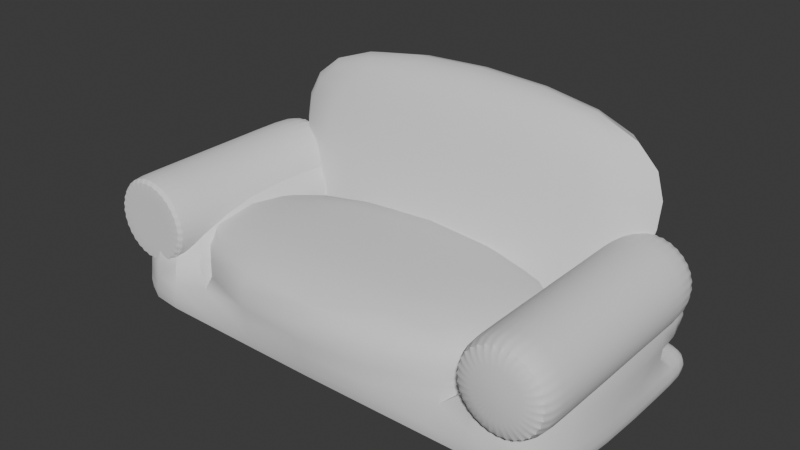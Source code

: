 # Source: zetel.blend  (saved by Blender 5.0.109; exported with 4.5.12 LTS)
import bpy
from mathutils import Matrix  # noqa: F401  (used for matrix-valued properties, if any)

bpy.ops.wm.read_factory_settings(use_empty=True)
scene = bpy.context.scene
scene.name = 'Scene'

# ---- collections
col_collection = bpy.data.collections.new('Collection'); scene.collection.children.link(col_collection)

# ---- node groups
ng_smooth_by_angle = bpy.data.node_groups.new('Smooth by Angle', 'GeometryNodeTree')
_s = ng_smooth_by_angle.interface.new_socket(name='Mesh', in_out='OUTPUT', socket_type='NodeSocketGeometry')
_s = ng_smooth_by_angle.interface.new_socket(name='Mesh', in_out='INPUT', socket_type='NodeSocketGeometry')
_s = ng_smooth_by_angle.interface.new_socket(name='Angle', in_out='INPUT', socket_type='NodeSocketFloat')
_s.subtype = 'ANGLE'
_s.default_value = 0.5236
_s.min_value = 0.0
_s.max_value = 3.142
_s.description = 'Maximum face angle for smooth edges'
_s = ng_smooth_by_angle.interface.new_socket(name='Ignore Sharpness', in_out='INPUT', socket_type='NodeSocketBool')
_s.force_non_field = True
ng_smooth_by_angle.is_modifier = True
_N = ng_smooth_by_angle.nodes; _L = ng_smooth_by_angle.links
n0 = _N.new('GeometryNodeSetShadeSmooth'); n0.name = 'Set Shade Smooth'; n0.location = (120, -80)
n0.domain = 'EDGE'
n1 = _N.new('GeometryNodeSetShadeSmooth'); n1.name = 'Set Shade Smooth.001'; n1.location = (300, -80)
n2 = _N.new('NodeGroupOutput'); n2.name = 'Group Output'; n2.location = (480, -80)
n3 = _N.new('GeometryNodeInputMeshEdgeAngle'); n3.name = 'Edge Angle'; n3.location = (-440, -240)
n4 = _N.new('NodeGroupInput'); n4.name = 'Group Input'; n4.location = (-80, -80)
n5 = _N.new('GeometryNodeInputEdgeSmooth'); n5.name = 'Is Edge Smooth'; n5.location = (-260, -120)
n6 = _N.new('GeometryNodeInputShadeSmooth'); n6.name = 'Is Shade Smooth'; n6.location = (-440, -397)
n7 = _N.new('FunctionNodeCompare'); n7.name = 'Compare'; n7.location = (-260, -260)
n7.operation = 'LESS_EQUAL'
n7.inputs[6].default_value = (0.0, 0.0, 0.0, 0.0)
n7.inputs[7].default_value = (0.0, 0.0, 0.0, 0.0)
n8 = _N.new('FunctionNodeBooleanMath'); n8.name = 'Boolean Math.001'; n8.location = (-80, -260)
n9 = _N.new('NodeGroupInput'); n9.name = 'Group Input.001'; n9.location = (-440, -329)
n10 = _N.new('NodeGroupInput'); n10.name = 'Group Input.002'; n10.location = (-259, -189)
n11 = _N.new('FunctionNodeBooleanMath'); n11.name = 'Boolean Math'; n11.location = (-80, -149)
n11.operation = 'OR'
n12 = _N.new('FunctionNodeBooleanMath'); n12.name = 'Boolean Math.002'; n12.location = (-260, -380)
n12.operation = 'OR'
n13 = _N.new('NodeGroupInput'); n13.name = 'Group Input.003'; n13.location = (-440, -460)
_L.new(n3.outputs[0], n7.inputs[0])
_L.new(n1.outputs[0], n2.inputs[0])
_L.new(n9.outputs[1], n7.inputs[1])
_L.new(n7.outputs[0], n8.inputs[0])
_L.new(n4.outputs[0], n0.inputs[0])
_L.new(n0.outputs[0], n1.inputs[0])
_L.new(n8.outputs[0], n0.inputs[2])
_L.new(n10.outputs[2], n11.inputs[1])
_L.new(n5.outputs[0], n11.inputs[0])
_L.new(n11.outputs[0], n0.inputs[1])
_L.new(n13.outputs[2], n12.inputs[1])
_L.new(n6.outputs[0], n12.inputs[0])
_L.new(n12.outputs[0], n8.inputs[1])
n2.is_active_output = True

# ---- world
world_world = bpy.data.worlds.new('World'); scene.world = world_world
world_world.use_nodes = True; world_world.node_tree.nodes.clear()
_N = world_world.node_tree.nodes; _L = world_world.node_tree.links
n0 = _N.new('ShaderNodeOutputWorld'); n0.name = 'World Output'; n0.location = (200, 100)
n1 = _N.new('ShaderNodeBackground'); n1.name = 'Background'; n1.location = (-200, 100)
n1.inputs[0].default_value = (0.05088, 0.05088, 0.05088, 1.0)
_L.new(n1.outputs[0], n0.inputs[0])
n0.is_active_output = True
world_world.color = (0.05088, 0.05088, 0.05088)
world_world.sun_shadow_jitter_overblur = 0.0

# ---- meshes
me_cube_001 = bpy.data.meshes.new('Cube.001')
me_cube_001.from_pydata([(-0.5, -0.3, 0.0), (-0.35, -0.3, 0.1), (-0.5, 0.2, 0.0), (-0.35, 0.1, 0.1), (0.5, -0.3, 0.0), (0.35, -0.3, 0.1), (0.5, 0.2, 0.0), (0.35, 0.1, 0.1), (-0.5, 0.3, 0.1), (-0.5, 0.3, 0.0), (0.5, 0.3, 0.0), (0.5, 0.3, 0.1), (-0.5, 0.2, 0.6), (0.5, 0.2, 0.6), (-0.5, 0.4, 0.6), (0.5, 0.4, 0.6), (-0.6, 0.2, 0.0), (-0.6, -0.3, 0.0), (-0.6, -0.3, 0.1), (-0.6, 0.2, 0.1), (-0.6, 0.3, 0.1), (-0.6, 0.3, 0.0), (0.6, 0.2, 0.1), (0.6, 0.2, 0.0), (0.6, -0.3, 0.0), (0.6, -0.3, 0.1), (0.6, 0.3, 0.1), (0.6, 0.3, 0.0), (-0.35, -0.3, 0.3), (-0.35, 0.2, 0.3), (0.35, -0.3, 0.3), (0.6, -0.3, 0.3), (0.35, 0.2, 0.3), (-0.6, -0.3, 0.3), (-0.6, 0.2, 0.3), (0.6, 0.2, 0.3), (0.5, -0.2752, 0.355), (0.5, 0.1752, 0.355), (-0.5, 0.1752, 0.355), (-0.5, -0.2752, 0.355), (-0.4795, 0.1752, 0.353), (-0.4795, -0.2752, 0.353), (-0.4598, 0.1752, 0.347), (-0.4598, -0.2752, 0.347), (-0.4417, 0.1752, 0.3373), (-0.4417, -0.2752, 0.3373), (-0.4258, 0.1752, 0.3242), (-0.4258, -0.2752, 0.3242), (-0.4127, 0.1752, 0.3083), (-0.4127, -0.2752, 0.3083), (-0.403, 0.1752, 0.2902), (-0.403, -0.2752, 0.2902), (-0.397, 0.1752, 0.2705), (-0.397, -0.2752, 0.2705), (-0.395, 0.1752, 0.25), (-0.395, -0.2752, 0.25), (-0.397, 0.1752, 0.2295), (-0.397, -0.2752, 0.2295), (-0.403, 0.1752, 0.2098), (-0.403, -0.2752, 0.2098), (-0.4127, 0.1752, 0.1917), (-0.4127, -0.2752, 0.1917), (-0.4258, 0.1752, 0.1758), (-0.4258, -0.2752, 0.1758), (-0.4417, 0.1752, 0.1627), (-0.4417, -0.2752, 0.1627), (-0.4598, 0.1752, 0.153), (-0.4598, -0.2752, 0.153), (-0.4795, 0.1752, 0.147), (-0.4795, -0.2752, 0.147), (-0.5, 0.1752, 0.145), (-0.5, -0.2752, 0.145), (-0.5205, 0.1752, 0.147), (-0.5205, -0.2752, 0.147), (-0.5402, 0.1752, 0.153), (-0.5402, -0.2752, 0.153), (-0.5583, 0.1752, 0.1627), (-0.5583, -0.2752, 0.1627), (-0.5742, 0.1752, 0.1758), (-0.5742, -0.2752, 0.1758), (-0.5873, 0.1752, 0.1917), (-0.5873, -0.2752, 0.1917), (-0.597, 0.1752, 0.2098), (-0.597, -0.2752, 0.2098), (-0.603, 0.1752, 0.2295), (-0.603, -0.2752, 0.2295), (-0.605, 0.1752, 0.25), (-0.605, -0.2752, 0.25), (-0.603, 0.1752, 0.2705), (-0.603, -0.2752, 0.2705), (-0.597, 0.1752, 0.2902), (-0.597, -0.2752, 0.2902), (-0.5873, 0.1752, 0.3083), (-0.5873, -0.2752, 0.3083), (-0.5742, 0.1752, 0.3242), (-0.5742, -0.2752, 0.3242), (-0.5583, 0.1752, 0.3373), (-0.5583, -0.2752, 0.3373), (-0.5402, 0.1752, 0.347), (-0.5402, -0.2752, 0.347), (-0.5205, 0.1752, 0.353), (-0.5205, -0.2752, 0.353), (0.5205, 0.1752, 0.353), (0.5205, -0.2752, 0.353), (0.5402, 0.1752, 0.347), (0.5402, -0.2752, 0.347), (0.5583, 0.1752, 0.3373), (0.5583, -0.2752, 0.3373), (0.5742, 0.1752, 0.3242), (0.5742, -0.2752, 0.3242), (0.5873, 0.1752, 0.3083), (0.5873, -0.2752, 0.3083), (0.597, 0.1752, 0.2902), (0.597, -0.2752, 0.2902), (0.603, 0.1752, 0.2705), (0.603, -0.2752, 0.2705), (0.605, 0.1752, 0.25), (0.605, -0.2752, 0.25), (0.603, 0.1752, 0.2295), (0.603, -0.2752, 0.2295), (0.597, 0.1752, 0.2098), (0.597, -0.2752, 0.2098), (0.5873, 0.1752, 0.1917), (0.5873, -0.2752, 0.1917), (0.5742, 0.1752, 0.1758), (0.5742, -0.2752, 0.1758), (0.5583, 0.1752, 0.1627), (0.5583, -0.2752, 0.1627), (0.5402, 0.1752, 0.153), (0.5402, -0.2752, 0.153), (0.5205, 0.1752, 0.147), (0.5205, -0.2752, 0.147), (0.5, 0.1752, 0.145), (0.5, -0.2752, 0.145), (0.4795, 0.1752, 0.147), (0.4795, -0.2752, 0.147), (0.4598, 0.1752, 0.153), (0.4598, -0.2752, 0.153), (0.4417, 0.1752, 0.1627), (0.4417, -0.2752, 0.1627), (0.4258, 0.1752, 0.1758), (0.4258, -0.2752, 0.1758), (0.4127, 0.1752, 0.1917), (0.4127, -0.2752, 0.1917), (0.403, 0.1752, 0.2098), (0.403, -0.2752, 0.2098), (0.397, 0.1752, 0.2295), (0.397, -0.2752, 0.2295), (0.395, 0.1752, 0.25), (0.395, -0.2752, 0.25), (0.397, 0.1752, 0.2705), (0.397, -0.2752, 0.2705), (0.403, 0.1752, 0.2902), (0.403, -0.2752, 0.2902), (0.4127, 0.1752, 0.3083), (0.4127, -0.2752, 0.3083), (0.4258, 0.1752, 0.3242), (0.4258, -0.2752, 0.3242), (0.4417, 0.1752, 0.3373), (0.4417, -0.2752, 0.3373), (0.4598, 0.1752, 0.347), (0.4598, -0.2752, 0.347), (0.4795, 0.1752, 0.353), (0.4795, -0.2752, 0.353), (-0.5826, 0.15, 0.35), (-0.5826, 0.35, 0.35), (0.5826, 0.35, 0.35), (0.5826, 0.15, 0.35), (0.4127, -0.3252, 0.1917), (0.4258, -0.3252, 0.1758), (0.597, -0.3252, 0.2098), (0.603, -0.3252, 0.2295), (0.4417, -0.3252, 0.1627), (0.605, -0.3252, 0.25), (0.4598, -0.3252, 0.153), (0.603, -0.3252, 0.2705), (0.4795, -0.3252, 0.147), (0.597, -0.3252, 0.2902), (0.5, -0.3252, 0.145), (0.5873, -0.3252, 0.3083), (0.5205, -0.3252, 0.147), (0.5742, -0.3252, 0.3242), (0.5402, -0.3252, 0.153), (0.5583, -0.3252, 0.3373), (0.5583, -0.3252, 0.1627), (0.5402, -0.3252, 0.347), (0.5742, -0.3252, 0.1758), (0.5205, -0.3252, 0.353), (0.5873, -0.3252, 0.1917), (0.5, -0.3252, 0.355), (0.403, -0.3252, 0.2098), (0.397, -0.3252, 0.2295), (0.395, -0.3252, 0.25), (0.397, -0.3252, 0.2705), (0.403, -0.3252, 0.2902), (0.4127, -0.3252, 0.3083), (0.4258, -0.3252, 0.3242), (0.4417, -0.3252, 0.3373), (0.4598, -0.3252, 0.347), (0.4795, -0.3252, 0.353), (-0.4795, -0.2752, 0.353), (-0.5, -0.2752, 0.355), (-0.4598, -0.2752, 0.347), (-0.4417, -0.2752, 0.3373), (-0.4258, -0.2752, 0.3242), (-0.4127, -0.2752, 0.3083), (-0.403, -0.2752, 0.2902), (-0.397, -0.2752, 0.2705), (-0.395, -0.2752, 0.25), (-0.397, -0.2752, 0.2295), (-0.403, -0.2752, 0.2098), (-0.4127, -0.2752, 0.1917), (-0.4258, -0.2752, 0.1758), (-0.4417, -0.2752, 0.1627), (-0.4598, -0.2752, 0.153), (-0.4795, -0.2752, 0.147), (-0.5, -0.2752, 0.145), (-0.5205, -0.2752, 0.147), (-0.5402, -0.2752, 0.153), (-0.5583, -0.2752, 0.1627), (-0.5742, -0.2752, 0.1758), (-0.5873, -0.2752, 0.1917), (-0.597, -0.2752, 0.2098), (-0.603, -0.2752, 0.2295), (-0.605, -0.2752, 0.25), (-0.603, -0.2752, 0.2705), (-0.597, -0.2752, 0.2902), (-0.5873, -0.2752, 0.3083), (-0.5742, -0.2752, 0.3242), (-0.5583, -0.2752, 0.3373), (-0.5402, -0.2752, 0.347), (-0.5205, -0.2752, 0.353), (0.597, 0.2752, 0.2098), (0.5873, 0.2752, 0.1917), (0.4258, 0.2752, 0.1758), (0.4127, 0.2752, 0.1917), (0.603, 0.2752, 0.2295), (0.4417, 0.2752, 0.1627), (0.605, 0.2752, 0.25), (0.4598, 0.2752, 0.153), (0.603, 0.2752, 0.2705), (0.4795, 0.2752, 0.147), (0.597, 0.2752, 0.2902), (0.5, 0.2752, 0.145), (0.5873, 0.2752, 0.3083), (0.5205, 0.2752, 0.147), (0.5742, 0.2752, 0.3242), (0.5402, 0.2752, 0.153), (0.5583, 0.2752, 0.3373), (0.5583, 0.2752, 0.1627), (0.5402, 0.2752, 0.347), (0.5742, 0.2752, 0.1758), (0.5205, 0.2752, 0.353), (0.5, 0.2752, 0.355), (0.403, 0.2752, 0.2098), (0.397, 0.2752, 0.2295), (0.395, 0.2752, 0.25), (0.397, 0.2752, 0.2705), (0.403, 0.2752, 0.2902), (0.4127, 0.2752, 0.3083), (0.4258, 0.2752, 0.3242), (0.4417, 0.2752, 0.3373), (0.4598, 0.2752, 0.347), (0.4795, 0.2752, 0.353), (-0.5, 0.2752, 0.355), (-0.4795, 0.2752, 0.353), (-0.4598, 0.2752, 0.347), (-0.4417, 0.2752, 0.3373), (-0.4258, 0.2752, 0.3242), (-0.4127, 0.2752, 0.3083), (-0.403, 0.2752, 0.2902), (-0.397, 0.2752, 0.2705), (-0.395, 0.2752, 0.25), (-0.397, 0.2752, 0.2295), (-0.403, 0.2752, 0.2098), (-0.4127, 0.2752, 0.1917), (-0.4258, 0.2752, 0.1758), (-0.4417, 0.2752, 0.1627), (-0.4598, 0.2752, 0.153), (-0.4795, 0.2752, 0.147), (-0.5, 0.2752, 0.145), (-0.5205, 0.2752, 0.147), (-0.5402, 0.2752, 0.153), (-0.5583, 0.2752, 0.1627), (-0.5742, 0.2752, 0.1758), (-0.5873, 0.2752, 0.1917), (-0.597, 0.2752, 0.2098), (-0.603, 0.2752, 0.2295), (-0.605, 0.2752, 0.25), (-0.603, 0.2752, 0.2705), (-0.597, 0.2752, 0.2902), (-0.5873, 0.2752, 0.3083), (-0.5742, 0.2752, 0.3242), (-0.5583, 0.2752, 0.3373), (-0.5402, 0.2752, 0.347), (-0.5205, 0.2752, 0.353), (-0.6881, -0.394, 0.3), (-0.6881, 0.294, 0.3), (0.6881, 0.294, 0.3), (0.6881, -0.394, 0.3), (-0.6, 0.297, 0.07575), (-0.35, 0.197, 0.07575), (0.6, 0.297, 0.07575), (0.35, 0.197, 0.07575), (-0.6, 0.297, 0.2757), (-0.35, 0.297, 0.2757), (0.6, 0.297, 0.2757), (0.35, 0.297, 0.2757)], [], [(19, 18, 33, 34), (11, 7, 22, 26), (7, 5, 30, 32), (4, 5, 1, 0), (2, 6, 4, 0), (5, 7, 298, 299), (9, 8, 11, 10), (6, 2, 9, 10), (165, 164, 12, 14), (3, 8, 20, 19), (12, 13, 15, 14), (167, 166, 15, 13), (164, 167, 13, 12), (166, 165, 14, 15), (17, 18, 19, 16), (16, 19, 20, 21), (2, 0, 17, 16), (9, 2, 16, 21), (0, 1, 18, 17), (8, 9, 21, 20), (22, 23, 27, 26), (23, 22, 25, 24), (10, 11, 26, 27), (5, 4, 24, 25), (4, 6, 23, 24), (6, 10, 27, 23), (28, 29, 34, 33), (32, 30, 31, 35), (5, 25, 31, 30), (3, 19, 300, 301), (1, 3, 29, 28), (25, 22, 35, 31), (32, 35, 306, 307), (18, 1, 28, 33), (121, 119, 171, 170), (38, 39, 41, 40), (158, 159, 161, 160), (40, 41, 43, 42), (156, 157, 159, 158), (42, 43, 45, 44), (154, 155, 157, 156), (44, 45, 47, 46), (152, 153, 155, 154), (46, 47, 49, 48), (150, 151, 153, 152), (48, 49, 51, 50), (148, 149, 151, 150), (50, 51, 53, 52), (146, 147, 149, 148), (52, 53, 55, 54), (144, 145, 147, 146), (54, 55, 57, 56), (142, 143, 145, 144), (56, 57, 59, 58), (140, 141, 143, 142), (58, 59, 61, 60), (138, 139, 141, 140), (60, 61, 63, 62), (136, 137, 139, 138), (62, 63, 65, 64), (134, 135, 137, 136), (64, 65, 67, 66), (132, 133, 135, 134), (66, 67, 69, 68), (130, 131, 133, 132), (68, 69, 71, 70), (128, 129, 131, 130), (70, 71, 73, 72), (126, 127, 129, 128), (72, 73, 75, 74), (124, 125, 127, 126), (74, 75, 77, 76), (122, 123, 125, 124), (76, 77, 79, 78), (120, 121, 123, 122), (78, 79, 81, 80), (118, 119, 121, 120), (80, 81, 83, 82), (116, 117, 119, 118), (82, 83, 85, 84), (114, 115, 117, 116), (84, 85, 87, 86), (112, 113, 115, 114), (86, 87, 89, 88), (110, 111, 113, 112), (88, 89, 91, 90), (108, 109, 111, 110), (90, 91, 93, 92), (106, 107, 109, 108), (92, 93, 95, 94), (158, 160, 262, 261), (104, 105, 107, 106), (94, 95, 97, 96), (162, 163, 36, 37), (102, 103, 105, 104), (96, 97, 99, 98), (91, 89, 225, 226), (37, 36, 103, 102), (98, 99, 101, 100), (160, 161, 163, 162), (100, 101, 39, 38), (94, 96, 293, 292), (11, 8, 165, 166), (3, 7, 167, 164), (7, 11, 166, 167), (8, 3, 164, 165), (187, 189, 199, 198, 197, 196, 195, 194, 193, 192, 191, 190, 168, 169, 172, 174, 176, 178, 180, 182, 184, 186, 188, 170, 171, 173, 175, 177, 179, 181, 183, 185), (161, 159, 197, 198), (133, 131, 180, 178), (119, 117, 173, 171), (153, 151, 193, 194), (131, 129, 182, 180), (117, 115, 175, 173), (145, 143, 168, 190), (163, 161, 198, 199), (129, 127, 184, 182), (143, 141, 169, 168), (115, 113, 177, 175), (155, 153, 194, 195), (127, 125, 186, 184), (103, 36, 189, 187), (113, 111, 179, 177), (147, 145, 190, 191), (36, 163, 199, 189), (125, 123, 188, 186), (111, 109, 181, 179), (141, 139, 172, 169), (157, 155, 195, 196), (123, 121, 170, 188), (149, 147, 191, 192), (109, 107, 183, 181), (139, 137, 174, 172), (159, 157, 196, 197), (107, 105, 185, 183), (137, 135, 176, 174), (151, 149, 192, 193), (105, 103, 187, 185), (135, 133, 178, 176), (200, 201, 231, 230, 229, 228, 227, 226, 225, 224, 223, 222, 221, 220, 219, 218, 217, 216, 215, 214, 213, 212, 211, 210, 209, 208, 207, 206, 205, 204, 203, 202), (75, 73, 217, 218), (59, 57, 209, 210), (43, 41, 200, 202), (39, 101, 231, 201), (97, 95, 228, 229), (81, 79, 220, 221), (65, 63, 212, 213), (49, 47, 204, 205), (87, 85, 223, 224), (71, 69, 215, 216), (55, 53, 207, 208), (93, 91, 226, 227), (77, 75, 218, 219), (61, 59, 210, 211), (45, 43, 202, 203), (99, 97, 229, 230), (83, 81, 221, 222), (67, 65, 213, 214), (51, 49, 205, 206), (41, 39, 201, 200), (89, 87, 224, 225), (73, 71, 216, 217), (57, 55, 208, 209), (95, 93, 227, 228), (79, 77, 219, 220), (63, 61, 211, 212), (47, 45, 203, 204), (101, 99, 230, 231), (85, 83, 222, 223), (69, 67, 214, 215), (53, 51, 206, 207), (253, 252, 250, 248, 246, 244, 242, 240, 238, 236, 232, 233, 251, 249, 247, 245, 243, 241, 239, 237, 234, 235, 254, 255, 256, 257, 258, 259, 260, 261, 262, 263), (150, 152, 258, 257), (106, 108, 246, 248), (136, 138, 237, 239), (142, 144, 254, 235), (160, 162, 263, 262), (104, 106, 248, 250), (134, 136, 239, 241), (152, 154, 259, 258), (102, 104, 250, 252), (132, 134, 241, 243), (118, 120, 232, 236), (144, 146, 255, 254), (162, 37, 253, 263), (130, 132, 243, 245), (120, 122, 233, 232), (116, 118, 236, 238), (154, 156, 260, 259), (128, 130, 245, 247), (114, 116, 238, 240), (146, 148, 256, 255), (126, 128, 247, 249), (112, 114, 240, 242), (156, 158, 261, 260), (124, 126, 249, 251), (37, 102, 252, 253), (110, 112, 242, 244), (140, 142, 235, 234), (148, 150, 257, 256), (122, 124, 251, 233), (108, 110, 244, 246), (138, 140, 234, 237), (264, 265, 266, 267, 268, 269, 270, 271, 272, 273, 274, 275, 276, 277, 278, 279, 280, 281, 282, 283, 284, 285, 286, 287, 288, 289, 290, 291, 292, 293, 294, 295), (78, 80, 285, 284), (62, 64, 277, 276), (100, 38, 264, 295), (46, 48, 269, 268), (84, 86, 288, 287), (68, 70, 280, 279), (52, 54, 272, 271), (90, 92, 291, 290), (74, 76, 283, 282), (58, 60, 275, 274), (42, 44, 267, 266), (96, 98, 294, 293), (80, 82, 286, 285), (64, 66, 278, 277), (38, 40, 265, 264), (48, 50, 270, 269), (86, 88, 289, 288), (70, 72, 281, 280), (54, 56, 273, 272), (92, 94, 292, 291), (76, 78, 284, 283), (60, 62, 276, 275), (44, 46, 268, 267), (98, 100, 295, 294), (82, 84, 287, 286), (66, 68, 279, 278), (50, 52, 271, 270), (88, 90, 290, 289), (72, 74, 282, 281), (56, 58, 274, 273), (40, 42, 266, 265), (298, 297, 296, 299), (3, 1, 296, 297), (1, 5, 299, 296), (7, 3, 297, 298), (301, 300, 304, 305), (302, 303, 307, 306), (22, 7, 303, 302), (35, 22, 302, 306), (34, 29, 305, 304), (29, 3, 301, 305), (19, 34, 304, 300), (7, 32, 307, 303)])
me_cube_001.polygons.foreach_set('use_smooth', [True] * 246)
_uv = me_cube_001.uv_layers.new(name='UVMap')
_uv.uv.foreach_set('vector', [0.625, 0.25, 0.625, 0.0, 0.625, 0.0, 0.625, 0.25, 0.625, 0.5, 0.625, 0.5, 0.625, 0.5, 0.625, 0.5, 0.625, 0.5, 0.625, 0.75, 0.625, 0.75, 0.625, 0.5, 0.375, 0.75, 0.625, 0.75, 0.625, 1.0, 0.375, 1.0, 0.125, 0.5, 0.375, 0.5, 0.375, 0.75, 0.125, 0.75, 0.625, 0.75, 0.625, 0.5, 0.625, 0.5, 0.625, 0.75, 0.375, 0.25, 0.625, 0.25, 0.625, 0.5, 0.375, 0.5, 0.375, 0.5, 0.125, 0.5, 0.125, 0.5, 0.375, 0.5, 0.625, 0.25, 0.625, 0.25, 0.625, 0.25, 0.625, 0.25, 0.625, 0.25, 0.625, 0.25, 0.625, 0.25, 0.625, 0.25, 0.875, 0.5, 0.625, 0.5, 0.625, 0.5, 0.875, 0.5, 0.625, 0.5, 0.625, 0.5, 0.625, 0.5, 0.625, 0.5, 0.875, 0.5, 0.625, 0.5, 0.625, 0.5, 0.875, 0.5, 0.625, 0.5, 0.625, 0.25, 0.625, 0.25, 0.625, 0.5, 0.375, 0.0, 0.625, 0.0, 0.625, 0.25, 0.375, 0.25, 0.375, 0.25, 0.625, 0.25, 0.625, 0.25, 0.375, 0.25, 0.125, 0.5, 0.125, 0.75, 0.125, 0.75, 0.125, 0.5, 0.125, 0.5, 0.125, 0.5, 0.125, 0.5, 0.125, 0.5, 0.375, 1.0, 0.625, 1.0, 0.625, 1.0, 0.375, 1.0, 0.625, 0.25, 0.375, 0.25, 0.375, 0.25, 0.625, 0.25, 0.625, 0.5, 0.375, 0.5, 0.375, 0.5, 0.625, 0.5, 0.375, 0.5, 0.625, 0.5, 0.625, 0.75, 0.375, 0.75, 0.375, 0.5, 0.625, 0.5, 0.625, 0.5, 0.375, 0.5, 0.625, 0.75, 0.375, 0.75, 0.375, 0.75, 0.625, 0.75, 0.375, 0.75, 0.375, 0.5, 0.375, 0.5, 0.375, 0.75, 0.375, 0.5, 0.375, 0.5, 0.375, 0.5, 0.375, 0.5, 0.875, 0.75, 0.875, 0.5, 0.875, 0.5, 0.875, 0.75, 0.625, 0.5, 0.625, 0.75, 0.625, 0.75, 0.625, 0.5, 0.625, 0.75, 0.625, 0.75, 0.625, 0.75, 0.625, 0.75, 0.625, 0.25, 0.625, 0.25, 0.625, 0.25, 0.625, 0.25, 0.875, 0.75, 0.875, 0.5, 0.875, 0.5, 0.875, 0.75, 0.625, 0.75, 0.625, 0.5, 0.625, 0.5, 0.625, 0.75, 0.625, 0.5, 0.625, 0.5, 0.625, 0.5, 0.625, 0.5, 0.625, 1.0, 0.625, 1.0, 0.625, 1.0, 0.625, 1.0, 0.6875, 1.0, 0.7188, 1.0, 0.7188, 1.0, 0.6875, 1.0, 1.0, 0.5, 1.0, 1.0, 0.9688, 1.0, 0.9688, 0.5, 0.09375, 0.5, 0.09375, 1.0, 0.0625, 1.0, 0.0625, 0.5, 0.9688, 0.5, 0.9688, 1.0, 0.9375, 1.0, 0.9375, 0.5, 0.125, 0.5, 0.125, 1.0, 0.09375, 1.0, 0.09375, 0.5, 0.9375, 0.5, 0.9375, 1.0, 0.9062, 1.0, 0.9062, 0.5, 0.1562, 0.5, 0.1562, 1.0, 0.125, 1.0, 0.125, 0.5, 0.9062, 0.5, 0.9062, 1.0, 0.875, 1.0, 0.875, 0.5, 0.1875, 0.5, 0.1875, 1.0, 0.1562, 1.0, 0.1562, 0.5, 0.875, 0.5, 0.875, 1.0, 0.8438, 1.0, 0.8438, 0.5, 0.2188, 0.5, 0.2188, 1.0, 0.1875, 1.0, 0.1875, 0.5, 0.8438, 0.5, 0.8438, 1.0, 0.8125, 1.0, 0.8125, 0.5, 0.25, 0.5, 0.25, 1.0, 0.2188, 1.0, 0.2188, 0.5, 0.8125, 0.5, 0.8125, 1.0, 0.7812, 1.0, 0.7812, 0.5, 0.2812, 0.5, 0.2812, 1.0, 0.25, 1.0, 0.25, 0.5, 0.7812, 0.5, 0.7812, 1.0, 0.75, 1.0, 0.75, 0.5, 0.3125, 0.5, 0.3125, 1.0, 0.2812, 1.0, 0.2812, 0.5, 0.75, 0.5, 0.75, 1.0, 0.7188, 1.0, 0.7188, 0.5, 0.3438, 0.5, 0.3438, 1.0, 0.3125, 1.0, 0.3125, 0.5, 0.7188, 0.5, 0.7188, 1.0, 0.6875, 1.0, 0.6875, 0.5, 0.375, 0.5, 0.375, 1.0, 0.3438, 1.0, 0.3438, 0.5, 0.6875, 0.5, 0.6875, 1.0, 0.6562, 1.0, 0.6562, 0.5, 0.4062, 0.5, 0.4062, 1.0, 0.375, 1.0, 0.375, 0.5, 0.6562, 0.5, 0.6562, 1.0, 0.625, 1.0, 0.625, 0.5, 0.4375, 0.5, 0.4375, 1.0, 0.4062, 1.0, 0.4062, 0.5, 0.625, 0.5, 0.625, 1.0, 0.5938, 1.0, 0.5938, 0.5, 0.4688, 0.5, 0.4688, 1.0, 0.4375, 1.0, 0.4375, 0.5, 0.5938, 0.5, 0.5938, 1.0, 0.5625, 1.0, 0.5625, 0.5, 0.5, 0.5, 0.5, 1.0, 0.4688, 1.0, 0.4688, 0.5, 0.5625, 0.5, 0.5625, 1.0, 0.5312, 1.0, 0.5312, 0.5, 0.5312, 0.5, 0.5312, 1.0, 0.5, 1.0, 0.5, 0.5, 0.5312, 0.5, 0.5312, 1.0, 0.5, 1.0, 0.5, 0.5, 0.5625, 0.5, 0.5625, 1.0, 0.5312, 1.0, 0.5312, 0.5, 0.5, 0.5, 0.5, 1.0, 0.4688, 1.0, 0.4688, 0.5, 0.5938, 0.5, 0.5938, 1.0, 0.5625, 1.0, 0.5625, 0.5, 0.4688, 0.5, 0.4688, 1.0, 0.4375, 1.0, 0.4375, 0.5, 0.625, 0.5, 0.625, 1.0, 0.5938, 1.0, 0.5938, 0.5, 0.4375, 0.5, 0.4375, 1.0, 0.4062, 1.0, 0.4062, 0.5, 0.6562, 0.5, 0.6562, 1.0, 0.625, 1.0, 0.625, 0.5, 0.4062, 0.5, 0.4062, 1.0, 0.375, 1.0, 0.375, 0.5, 0.6875, 0.5, 0.6875, 1.0, 0.6562, 1.0, 0.6562, 0.5, 0.375, 0.5, 0.375, 1.0, 0.3438, 1.0, 0.3438, 0.5, 0.7188, 0.5, 0.7188, 1.0, 0.6875, 1.0, 0.6875, 0.5, 0.3438, 0.5, 0.3438, 1.0, 0.3125, 1.0, 0.3125, 0.5, 0.75, 0.5, 0.75, 1.0, 0.7188, 1.0, 0.7188, 0.5, 0.3125, 0.5, 0.3125, 1.0, 0.2812, 1.0, 0.2812, 0.5, 0.7812, 0.5, 0.7812, 1.0, 0.75, 1.0, 0.75, 0.5, 0.2812, 0.5, 0.2812, 1.0, 0.25, 1.0, 0.25, 0.5, 0.8125, 0.5, 0.8125, 1.0, 0.7812, 1.0, 0.7812, 0.5, 0.25, 0.5, 0.25, 1.0, 0.2188, 1.0, 0.2188, 0.5, 0.8438, 0.5, 0.8438, 1.0, 0.8125, 1.0, 0.8125, 0.5, 0.2188, 0.5, 0.2188, 1.0, 0.1875, 1.0, 0.1875, 0.5, 0.875, 0.5, 0.875, 1.0, 0.8438, 1.0, 0.8438, 0.5, 0.1875, 0.5, 0.1875, 1.0, 0.1562, 1.0, 0.1562, 0.5, 0.9062, 0.5, 0.9062, 1.0, 0.875, 1.0, 0.875, 0.5, 0.1562, 0.5, 0.1562, 1.0, 0.125, 1.0, 0.125, 0.5, 0.09375, 0.5, 0.0625, 0.5, 0.0625, 0.5, 0.09375, 0.5, 0.9375, 0.5, 0.9375, 1.0, 0.9062, 1.0, 0.9062, 0.5, 0.125, 0.5, 0.125, 1.0, 0.09375, 1.0, 0.09375, 0.5, 0.03125, 0.5, 0.03125, 1.0, 0.0, 1.0, 0.0, 0.5, 0.9688, 0.5, 0.9688, 1.0, 0.9375, 1.0, 0.9375, 0.5, 0.09375, 0.5, 0.09375, 1.0, 0.0625, 1.0, 0.0625, 0.5, 0.1875, 1.0, 0.2188, 1.0, 0.2188, 1.0, 0.1875, 1.0, 1.0, 0.5, 1.0, 1.0, 0.9688, 1.0, 0.9688, 0.5, 0.0625, 0.5, 0.0625, 1.0, 0.03125, 1.0, 0.03125, 0.5, 0.0625, 0.5, 0.0625, 1.0, 0.03125, 1.0, 0.03125, 0.5, 0.03125, 0.5, 0.03125, 1.0, 0.0, 1.0, 0.0, 0.5, 0.125, 0.5, 0.09375, 0.5, 0.09375, 0.5, 0.125, 0.5, 0.625, 0.5, 0.625, 0.25, 0.625, 0.25, 0.625, 0.5, 0.875, 0.5, 0.625, 0.5, 0.625, 0.5, 0.875, 0.5, 0.625, 0.5, 0.625, 0.5, 0.625, 0.5, 0.625, 0.5, 0.625, 0.25, 0.625, 0.25, 0.625, 0.25, 0.625, 0.25, 0.2968, 0.4854, 0.25, 0.49, 0.2032, 0.4854, 0.1582, 0.4717, 0.1167, 0.4496, 0.08029, 0.4197, 0.05045, 0.3833, 0.02827, 0.3418, 0.01461, 0.2968, 0.01, 0.25, 0.01461, 0.2032, 0.02827, 0.1582, 0.05045, 0.1167, 0.08029, 0.08029, 0.1167, 0.05045, 0.1582, 0.02827, 0.2032, 0.01461, 0.25, 0.01, 0.2968, 0.01461, 0.3418, 0.02827, 0.3833, 0.05045, 0.4197, 0.08029, 0.4496, 0.1167, 0.4717, 0.1582, 0.4854, 0.2032, 0.49, 0.25, 0.4854, 0.2968, 0.4717, 0.3418, 0.4496, 0.3833, 0.4197, 0.4197, 0.3833, 0.4496, 0.3418, 0.4717, 0.0625, 1.0, 0.09375, 1.0, 0.09375, 1.0, 0.0625, 1.0, 0.5, 1.0, 0.5312, 1.0, 0.5312, 1.0, 0.5, 1.0, 0.7188, 1.0, 0.75, 1.0, 0.75, 1.0, 0.7188, 1.0, 0.1875, 1.0, 0.2188, 1.0, 0.2188, 1.0, 0.1875, 1.0, 0.5312, 1.0, 0.5625, 1.0, 0.5625, 1.0, 0.5312, 1.0, 0.75, 1.0, 0.7812, 1.0, 0.7812, 1.0, 0.75, 1.0, 0.3125, 1.0, 0.3438, 1.0, 0.3438, 1.0, 0.3125, 1.0, 0.03125, 1.0, 0.0625, 1.0, 0.0625, 1.0, 0.03125, 1.0, 0.5625, 1.0, 0.5938, 1.0, 0.5938, 1.0, 0.5625, 1.0, 0.3438, 1.0, 0.375, 1.0, 0.375, 1.0, 0.3438, 1.0, 0.7812, 1.0, 0.8125, 1.0, 0.8125, 1.0, 0.7812, 1.0, 0.1562, 1.0, 0.1875, 1.0, 0.1875, 1.0, 0.1562, 1.0, 0.5938, 1.0, 0.625, 1.0, 0.625, 1.0, 0.5938, 1.0, 0.9688, 1.0, 1.0, 1.0, 1.0, 1.0, 0.9688, 1.0, 0.8125, 1.0, 0.8438, 1.0, 0.8438, 1.0, 0.8125, 1.0, 0.2812, 1.0, 0.3125, 1.0, 0.3125, 1.0, 0.2812, 1.0, 0.0, 1.0, 0.03125, 1.0, 0.03125, 1.0, 0.0, 1.0, 0.625, 1.0, 0.6562, 1.0, 0.6562, 1.0, 0.625, 1.0, 0.8438, 1.0, 0.875, 1.0, 0.875, 1.0, 0.8438, 1.0, 0.375, 1.0, 0.4062, 1.0, 0.4062, 1.0, 0.375, 1.0, 0.125, 1.0, 0.1562, 1.0, 0.1562, 1.0, 0.125, 1.0, 0.6562, 1.0, 0.6875, 1.0, 0.6875, 1.0, 0.6562, 1.0, 0.25, 1.0, 0.2812, 1.0, 0.2812, 1.0, 0.25, 1.0, 0.875, 1.0, 0.9062, 1.0, 0.9062, 1.0, 0.875, 1.0, 0.4062, 1.0, 0.4375, 1.0, 0.4375, 1.0, 0.4062, 1.0, 0.09375, 1.0, 0.125, 1.0, 0.125, 1.0, 0.09375, 1.0, 0.9062, 1.0, 0.9375, 1.0, 0.9375, 1.0, 0.9062, 1.0, 0.4375, 1.0, 0.4688, 1.0, 0.4688, 1.0, 0.4375, 1.0, 0.2188, 1.0, 0.25, 1.0, 0.25, 1.0, 0.2188, 1.0, 0.9375, 1.0, 0.9688, 1.0, 0.9688, 1.0, 0.9375, 1.0, 0.4688, 1.0, 0.5, 1.0, 0.5, 1.0, 0.4688, 1.0, 0.2968, 0.4854, 0.25, 0.49, 0.2032, 0.4854, 0.1582, 0.4717, 0.1167, 0.4496, 0.08029, 0.4197, 0.05045, 0.3833, 0.02827, 0.3418, 0.01461, 0.2968, 0.01, 0.25, 0.01461, 0.2032, 0.02827, 0.1582, 0.05045, 0.1167, 0.08029, 0.08029, 0.1167, 0.05045, 0.1582, 0.02827, 0.2032, 0.01461, 0.25, 0.01, 0.2968, 0.01461, 0.3418, 0.02827, 0.3833, 0.05045, 0.4197, 0.08029, 0.4496, 0.1167, 0.4717, 0.1582, 0.4854, 0.2032, 0.49, 0.25, 0.4854, 0.2968, 0.4717, 0.3418, 0.4496, 0.3833, 0.4197, 0.4197, 0.3833, 0.4496, 0.3418, 0.4717, 0.4375, 1.0, 0.4688, 1.0, 0.4688, 1.0, 0.4375, 1.0, 0.6875, 1.0, 0.7188, 1.0, 0.7188, 1.0, 0.6875, 1.0, 0.9375, 1.0, 0.9688, 1.0, 0.9688, 1.0, 0.9375, 1.0, 0.0, 1.0, 0.03125, 1.0, 0.03125, 1.0, 0.0, 1.0, 0.09375, 1.0, 0.125, 1.0, 0.125, 1.0, 0.09375, 1.0, 0.3438, 1.0, 0.375, 1.0, 0.375, 1.0, 0.3438, 1.0, 0.5938, 1.0, 0.625, 1.0, 0.625, 1.0, 0.5938, 1.0, 0.8438, 1.0, 0.875, 1.0, 0.875, 1.0, 0.8438, 1.0, 0.25, 1.0, 0.2812, 1.0, 0.2812, 1.0, 0.25, 1.0, 0.5, 1.0, 0.5312, 1.0, 0.5312, 1.0, 0.5, 1.0, 0.75, 1.0, 0.7812, 1.0, 0.7812, 1.0, 0.75, 1.0, 0.1562, 1.0, 0.1875, 1.0, 0.1875, 1.0, 0.1562, 1.0, 0.4062, 1.0, 0.4375, 1.0, 0.4375, 1.0, 0.4062, 1.0, 0.6562, 1.0, 0.6875, 1.0, 0.6875, 1.0, 0.6562, 1.0, 0.9062, 1.0, 0.9375, 1.0, 0.9375, 1.0, 0.9062, 1.0, 0.0625, 1.0, 0.09375, 1.0, 0.09375, 1.0, 0.0625, 1.0, 0.3125, 1.0, 0.3438, 1.0, 0.3438, 1.0, 0.3125, 1.0, 0.5625, 1.0, 0.5938, 1.0, 0.5938, 1.0, 0.5625, 1.0, 0.8125, 1.0, 0.8438, 1.0, 0.8438, 1.0, 0.8125, 1.0, 0.9688, 1.0, 1.0, 1.0, 1.0, 1.0, 0.9688, 1.0, 0.2188, 1.0, 0.25, 1.0, 0.25, 1.0, 0.2188, 1.0, 0.4688, 1.0, 0.5, 1.0, 0.5, 1.0, 0.4688, 1.0, 0.7188, 1.0, 0.75, 1.0, 0.75, 1.0, 0.7188, 1.0, 0.125, 1.0, 0.1562, 1.0, 0.1562, 1.0, 0.125, 1.0, 0.375, 1.0, 0.4062, 1.0, 0.4062, 1.0, 0.375, 1.0, 0.625, 1.0, 0.6562, 1.0, 0.6562, 1.0, 0.625, 1.0, 0.875, 1.0, 0.9062, 1.0, 0.9062, 1.0, 0.875, 1.0, 0.03125, 1.0, 0.0625, 1.0, 0.0625, 1.0, 0.03125, 1.0, 0.2812, 1.0, 0.3125, 1.0, 0.3125, 1.0, 0.2812, 1.0, 0.5312, 1.0, 0.5625, 1.0, 0.5625, 1.0, 0.5312, 1.0, 0.7812, 1.0, 0.8125, 1.0, 0.8125, 1.0, 0.7812, 1.0, 0.75, 0.49, 0.7968, 0.4854, 0.8418, 0.4717, 0.8833, 0.4496, 0.9197, 0.4197, 0.9496, 0.3833, 0.9717, 0.3418, 0.9854, 0.2968, 0.99, 0.25, 0.9854, 0.2032, 0.9717, 0.1582, 0.9496, 0.1167, 0.9197, 0.08029, 0.8833, 0.05045, 0.8418, 0.02827, 0.7968, 0.01461, 0.75, 0.01, 0.7032, 0.01461, 0.6582, 0.02827, 0.6167, 0.05045, 0.5803, 0.08029, 0.5504, 0.1167, 0.5283, 0.1582, 0.5146, 0.2032, 0.51, 0.25, 0.5146, 0.2968, 0.5283, 0.3418, 0.5504, 0.3833, 0.5803, 0.4197, 0.6167, 0.4496, 0.6582, 0.4717, 0.7032, 0.4854, 0.2188, 0.5, 0.1875, 0.5, 0.1875, 0.5, 0.2188, 0.5, 0.9062, 0.5, 0.875, 0.5, 0.875, 0.5, 0.9062, 0.5, 0.4375, 0.5, 0.4062, 0.5, 0.4062, 0.5, 0.4375, 0.5, 0.3438, 0.5, 0.3125, 0.5, 0.3125, 0.5, 0.3438, 0.5, 0.0625, 0.5, 0.03125, 0.5, 0.03125, 0.5, 0.0625, 0.5, 0.9375, 0.5, 0.9062, 0.5, 0.9062, 0.5, 0.9375, 0.5, 0.4688, 0.5, 0.4375, 0.5, 0.4375, 0.5, 0.4688, 0.5, 0.1875, 0.5, 0.1562, 0.5, 0.1562, 0.5, 0.1875, 0.5, 0.9688, 0.5, 0.9375, 0.5, 0.9375, 0.5, 0.9688, 0.5, 0.5, 0.5, 0.4688, 0.5, 0.4688, 0.5, 0.5, 0.5, 0.7188, 0.5, 0.6875, 0.5, 0.6875, 0.5, 0.7188, 0.5, 0.3125, 0.5, 0.2812, 0.5, 0.2812, 0.5, 0.3125, 0.5, 0.03125, 0.5, 0.0, 0.5, 0.0, 0.5, 0.03125, 0.5, 0.5312, 0.5, 0.5, 0.5, 0.5, 0.5, 0.5312, 0.5, 0.6875, 0.5, 0.6562, 0.5, 0.6562, 0.5, 0.6875, 0.5, 0.75, 0.5, 0.7188, 0.5, 0.7188, 0.5, 0.75, 0.5, 0.1562, 0.5, 0.125, 0.5, 0.125, 0.5, 0.1562, 0.5, 0.5625, 0.5, 0.5312, 0.5, 0.5312, 0.5, 0.5625, 0.5, 0.7812, 0.5, 0.75, 0.5, 0.75, 0.5, 0.7812, 0.5, 0.2812, 0.5, 0.25, 0.5, 0.25, 0.5, 0.2812, 0.5, 0.5938, 0.5, 0.5625, 0.5, 0.5625, 0.5, 0.5938, 0.5, 0.8125, 0.5, 0.7812, 0.5, 0.7812, 0.5, 0.8125, 0.5, 0.125, 0.5, 0.09375, 0.5, 0.09375, 0.5, 0.125, 0.5, 0.625, 0.5, 0.5938, 0.5, 0.5938, 0.5, 0.625, 0.5, 1.0, 0.5, 0.9688, 0.5, 0.9688, 0.5, 1.0, 0.5, 0.8438, 0.5, 0.8125, 0.5, 0.8125, 0.5, 0.8438, 0.5, 0.375, 0.5, 0.3438, 0.5, 0.3438, 0.5, 0.375, 0.5, 0.25, 0.5, 0.2188, 0.5, 0.2188, 0.5, 0.25, 0.5, 0.6562, 0.5, 0.625, 0.5, 0.625, 0.5, 0.6562, 0.5, 0.875, 0.5, 0.8438, 0.5, 0.8438, 0.5, 0.875, 0.5, 0.4062, 0.5, 0.375, 0.5, 0.375, 0.5, 0.4062, 0.5, 0.75, 0.49, 0.7968, 0.4854, 0.8418, 0.4717, 0.8833, 0.4496, 0.9197, 0.4197, 0.9496, 0.3833, 0.9717, 0.3418, 0.9854, 0.2968, 0.99, 0.25, 0.9854, 0.2032, 0.9717, 0.1582, 0.9496, 0.1167, 0.9197, 0.08029, 0.8833, 0.05045, 0.8418, 0.02827, 0.7968, 0.01461, 0.75, 0.01, 0.7032, 0.01461, 0.6582, 0.02827, 0.6167, 0.05045, 0.5803, 0.08029, 0.5504, 0.1167, 0.5283, 0.1582, 0.5146, 0.2032, 0.51, 0.25, 0.5146, 0.2968, 0.5283, 0.3418, 0.5504, 0.3833, 0.5803, 0.4197, 0.6167, 0.4496, 0.6582, 0.4717, 0.7032, 0.4854, 0.375, 0.5, 0.3438, 0.5, 0.3438, 0.5, 0.375, 0.5, 0.625, 0.5, 0.5938, 0.5, 0.5938, 0.5, 0.625, 0.5, 0.03125, 0.5, 0.0, 0.5, 0.0, 0.5, 0.03125, 0.5, 0.875, 0.5, 0.8438, 0.5, 0.8438, 0.5, 0.875, 0.5, 0.2812, 0.5, 0.25, 0.5, 0.25, 0.5, 0.2812, 0.5, 0.5312, 0.5, 0.5, 0.5, 0.5, 0.5, 0.5312, 0.5, 0.7812, 0.5, 0.75, 0.5, 0.75, 0.5, 0.7812, 0.5, 0.1875, 0.5, 0.1562, 0.5, 0.1562, 0.5, 0.1875, 0.5, 0.4375, 0.5, 0.4062, 0.5, 0.4062, 0.5, 0.4375, 0.5, 0.6875, 0.5, 0.6562, 0.5, 0.6562, 0.5, 0.6875, 0.5, 0.9375, 0.5, 0.9062, 0.5, 0.9062, 0.5, 0.9375, 0.5, 0.09375, 0.5, 0.0625, 0.5, 0.0625, 0.5, 0.09375, 0.5, 0.3438, 0.5, 0.3125, 0.5, 0.3125, 0.5, 0.3438, 0.5, 0.5938, 0.5, 0.5625, 0.5, 0.5625, 0.5, 0.5938, 0.5, 1.0, 0.5, 0.9688, 0.5, 0.9688, 0.5, 1.0, 0.5, 0.8438, 0.5, 0.8125, 0.5, 0.8125, 0.5, 0.8438, 0.5, 0.25, 0.5, 0.2188, 0.5, 0.2188, 0.5, 0.25, 0.5, 0.5, 0.5, 0.4688, 0.5, 0.4688, 0.5, 0.5, 0.5, 0.75, 0.5, 0.7188, 0.5, 0.7188, 0.5, 0.75, 0.5, 0.1562, 0.5, 0.125, 0.5, 0.125, 0.5, 0.1562, 0.5, 0.4062, 0.5, 0.375, 0.5, 0.375, 0.5, 0.4062, 0.5, 0.6562, 0.5, 0.625, 0.5, 0.625, 0.5, 0.6562, 0.5, 0.9062, 0.5, 0.875, 0.5, 0.875, 0.5, 0.9062, 0.5, 0.0625, 0.5, 0.03125, 0.5, 0.03125, 0.5, 0.0625, 0.5, 0.3125, 0.5, 0.2812, 0.5, 0.2812, 0.5, 0.3125, 0.5, 0.5625, 0.5, 0.5312, 0.5, 0.5312, 0.5, 0.5625, 0.5, 0.8125, 0.5, 0.7812, 0.5, 0.7812, 0.5, 0.8125, 0.5, 0.2188, 0.5, 0.1875, 0.5, 0.1875, 0.5, 0.2188, 0.5, 0.4688, 0.5, 0.4375, 0.5, 0.4375, 0.5, 0.4688, 0.5, 0.7188, 0.5, 0.6875, 0.5, 0.6875, 0.5, 0.7188, 0.5, 0.9688, 0.5, 0.9375, 0.5, 0.9375, 0.5, 0.9688, 0.5, 0.625, 0.5, 0.875, 0.5, 0.875, 0.75, 0.625, 0.75, 0.875, 0.5, 0.875, 0.75, 0.875, 0.75, 0.875, 0.5, 0.625, 1.0, 0.625, 0.75, 0.625, 0.75, 0.625, 1.0, 0.625, 0.5, 0.875, 0.5, 0.875, 0.5, 0.625, 0.5, 0.625, 0.25, 0.625, 0.25, 0.625, 0.25, 0.625, 0.25, 0.625, 0.5, 0.625, 0.5, 0.625, 0.5, 0.625, 0.5, 0.625, 0.5, 0.625, 0.5, 0.625, 0.5, 0.625, 0.5, 0.625, 0.5, 0.625, 0.5, 0.625, 0.5, 0.625, 0.5, 0.875, 0.5, 0.875, 0.5, 0.875, 0.5, 0.875, 0.5, 0.875, 0.5, 0.875, 0.5, 0.875, 0.5, 0.875, 0.5, 0.625, 0.25, 0.625, 0.25, 0.625, 0.25, 0.625, 0.25, 0.625, 0.5, 0.625, 0.5, 0.625, 0.5, 0.625, 0.5])
me_cube_001.update()

# ---- objects
ob_cube = bpy.data.objects.new('Cube', me_cube_001)

# ---- transforms, parenting, visibility, modifiers, constraints
ob_cube.location = (0.0, 0.0, 0.0)
_m = ob_cube.modifiers.new('Subdivision', 'SUBSURF')
_m.levels = 3
_m = ob_cube.modifiers.new('Smooth by Angle.001', 'NODES')
_m.node_group = ng_smooth_by_angle
_m.use_pin_to_last = True
_m.show_group_selector = False
_m = ob_cube.modifiers.new('Smooth by Angle', 'NODES')
_m.node_group = ng_smooth_by_angle
_m.use_pin_to_last = True
_m.show_group_selector = False

# ---- collection membership
col_collection.objects.link(ob_cube)

# ---- scene / render settings (as saved in the file)
scene.frame_start = 1; scene.frame_end = 250; scene.frame_set(1)
scene.render.engine = 'BLENDER_EEVEE_NEXT'
scene.render.bake_bias = 0.0
scene.render.bake_samples = 0
scene.eevee.use_volume_custom_range = False
bpy.context.view_layer.update()

# ---- added for rendering (the .blend has no active camera and no usable light): camera, sun
cam_auto = bpy.data.cameras.new('AutoCamera')
cam_auto.lens = 50.0
cam_auto.sensor_width = 36.0
cam_auto.clip_end = 1000.0
ob_auto_camera = bpy.data.objects.new('AutoCamera', cam_auto)
scene.collection.objects.link(ob_auto_camera)
ob_auto_camera.location = (1.39374, -1.65317, 1.40496)
ob_auto_camera.rotation_euler = (1.09748, -7.21219e-08, 0.694738)
scene.camera = ob_auto_camera
light_auto_sun = bpy.data.lights.new('AutoSun', 'SUN')
light_auto_sun.energy = 3.0
light_auto_sun.angle = 0.0523599
ob_auto_sun = bpy.data.objects.new('AutoSun', light_auto_sun)
scene.collection.objects.link(ob_auto_sun)
ob_auto_sun.rotation_euler = (0.872665, 0.174533, 0.523599)
bpy.context.view_layer.update()
